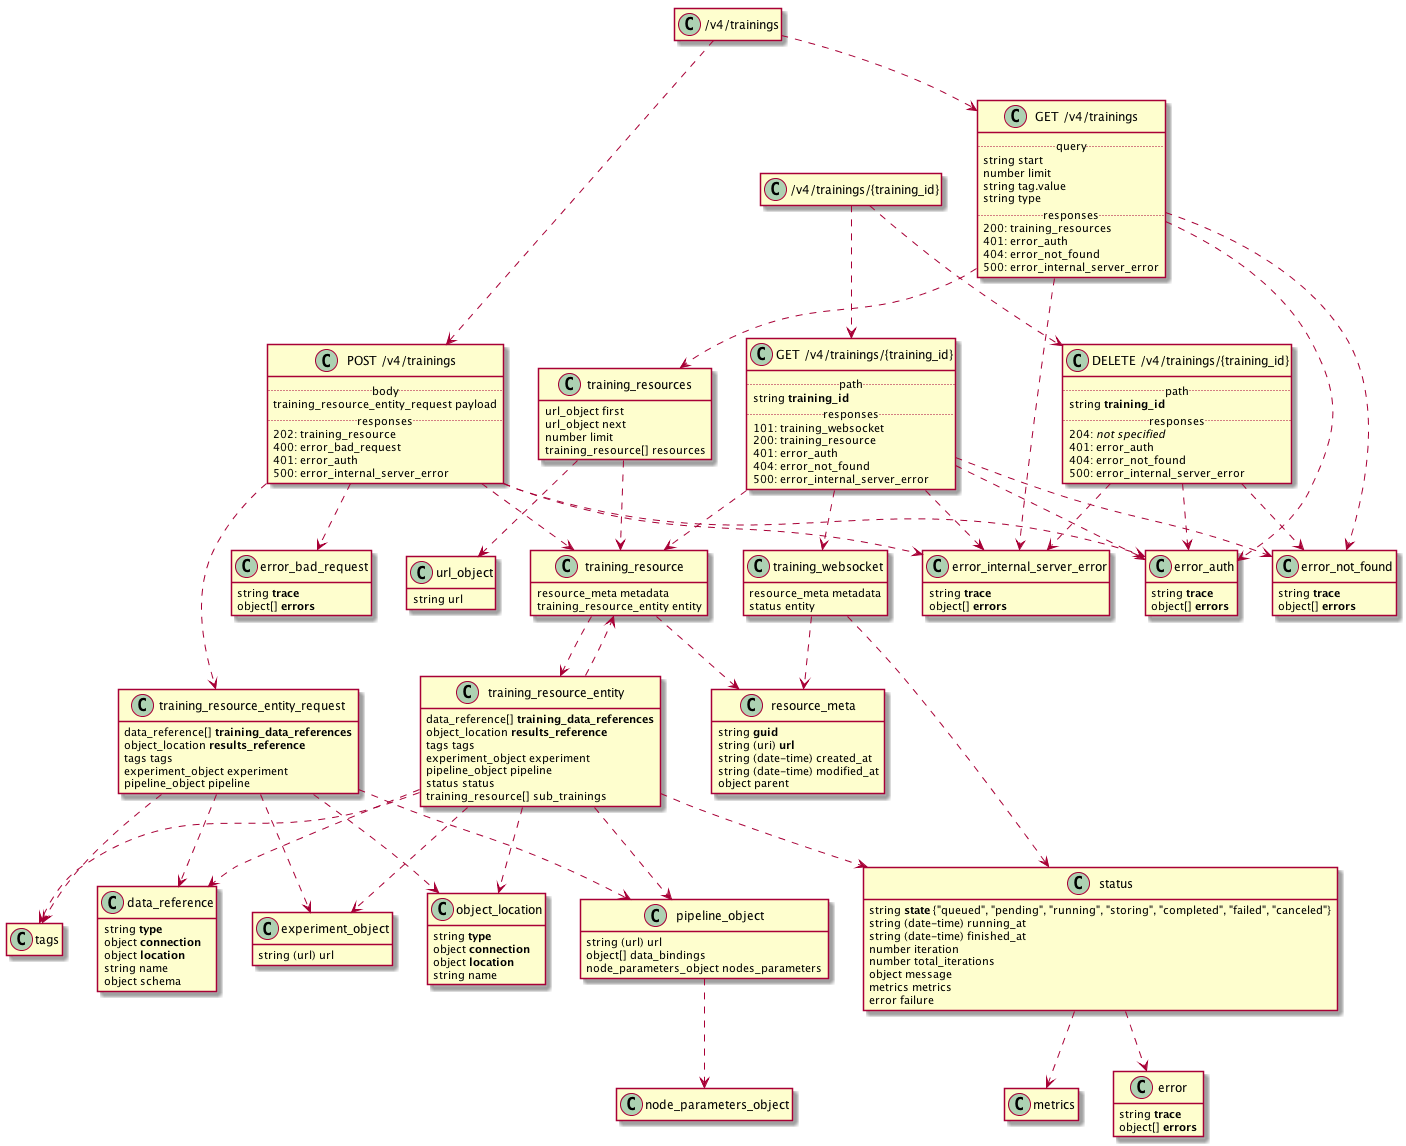

The diagram above was rendered by PlantUML. Its source (embedded in the PNG):
@startuml
hide empty members
set namespaceSeparator none

class "/v4/trainings" {
}

class "GET /v4/trainings" {
.. query ..
{field} string start
{field} number limit
{field} string tag.value
{field} string type
.. responses ..
200: {field} training_resources 
401: {field} error_auth 
404: {field} error_not_found 
500: {field} error_internal_server_error 
}

"GET /v4/trainings" ..> training_resources
"GET /v4/trainings" ..> error_internal_server_error
"GET /v4/trainings" ..> error_not_found
"GET /v4/trainings" ..> error_auth

class "POST /v4/trainings" {
.. body ..
{field} training_resource_entity_request payload
.. responses ..
202: {field} training_resource 
400: {field} error_bad_request 
401: {field} error_auth 
500: {field} error_internal_server_error 
}

"POST /v4/trainings" ..> error_bad_request
"POST /v4/trainings" ..> training_resource_entity_request
"POST /v4/trainings" ..> training_resource
"POST /v4/trainings" ..> error_internal_server_error
"POST /v4/trainings" ..> error_auth

"/v4/trainings" ..> "GET /v4/trainings"
"/v4/trainings" ..> "POST /v4/trainings"



class "/v4/trainings/{training_id}" {
}

class "DELETE /v4/trainings/{training_id}" {
.. path ..
{field} string <b>training_id</b>
.. responses ..
204: {field} <i>not specified</i> 
401: {field} error_auth 
404: {field} error_not_found 
500: {field} error_internal_server_error 
}

"DELETE /v4/trainings/{training_id}" ..> error_internal_server_error
"DELETE /v4/trainings/{training_id}" ..> error_not_found
"DELETE /v4/trainings/{training_id}" ..> error_auth

class "GET /v4/trainings/{training_id}" {
.. path ..
{field} string <b>training_id</b>
.. responses ..
101: {field} training_websocket 
200: {field} training_resource 
401: {field} error_auth 
404: {field} error_not_found 
500: {field} error_internal_server_error 
}

"GET /v4/trainings/{training_id}" ..> error_auth
"GET /v4/trainings/{training_id}" ..> error_not_found
"GET /v4/trainings/{training_id}" ..> training_resource
"GET /v4/trainings/{training_id}" ..> training_websocket
"GET /v4/trainings/{training_id}" ..> error_internal_server_error

"/v4/trainings/{training_id}" ..> "DELETE /v4/trainings/{training_id}"
"/v4/trainings/{training_id}" ..> "GET /v4/trainings/{training_id}"


class training_websocket {
    {field} resource_meta metadata
    {field} status entity
}

training_websocket ..> resource_meta
training_websocket ..> status


class training_resource_entity_request {
    {field} data_reference[] <b>training_data_references</b>
    {field} object_location <b>results_reference</b>
    {field} tags tags
    {field} experiment_object experiment
    {field} pipeline_object pipeline
}

training_resource_entity_request ..> data_reference
training_resource_entity_request ..> experiment_object
training_resource_entity_request ..> object_location
training_resource_entity_request ..> pipeline_object
training_resource_entity_request ..> tags


class experiment_object {
    {field} string (url) url
}



class pipeline_object {
    {field} string (url) url
    {field} object[] data_bindings
    {field} node_parameters_object nodes_parameters
}

pipeline_object ..> node_parameters_object


class node_parameters_object {
}



class status {
    {field} string <b>state</b> {"queued", "pending", "running", "storing", "completed", "failed", "canceled"}
    {field} string (date-time) running_at
    {field} string (date-time) finished_at
    {field} number iteration
    {field} number total_iterations
    {field} object message
    {field} metrics metrics
    {field} error failure
}

status ..> error
status ..> metrics


class training_resource_entity {
    {field} data_reference[] <b>training_data_references</b>
    {field} object_location <b>results_reference</b>
    {field} tags tags
    {field} experiment_object experiment
    {field} pipeline_object pipeline
    {field} status status
    {field} training_resource[] sub_trainings
}

training_resource_entity ..> data_reference
training_resource_entity ..> experiment_object
training_resource_entity ..> object_location
training_resource_entity ..> pipeline_object
training_resource_entity ..> status
training_resource_entity ..> tags
training_resource_entity ..> training_resource


class training_resource {
    {field} resource_meta metadata
    {field} training_resource_entity entity
}

training_resource ..> resource_meta
training_resource ..> training_resource_entity


class training_resources {
    {field} url_object first
    {field} url_object next
    {field} number limit
    {field} training_resource[] resources
}

training_resources ..> training_resource
training_resources ..> url_object


class url_object {
    {field} string url
}



class resource_meta {
    {field} string <b>guid</b>
    {field} string (uri) <b>url</b>
    {field} string (date-time) created_at
    {field} string (date-time) modified_at
    {field} object parent
}



class error {
    {field} string <b>trace</b>
    {field} object[] <b>errors</b>
}



class error_bad_request {
    {field} string <b>trace</b>
    {field} object[] <b>errors</b>
}



class error_not_found {
    {field} string <b>trace</b>
    {field} object[] <b>errors</b>
}



class error_internal_server_error {
    {field} string <b>trace</b>
    {field} object[] <b>errors</b>
}



class data_reference {
    {field} string <b>type</b>
    {field} object <b>connection</b>
    {field} object <b>location</b>
    {field} string name
    {field} object schema
}



class object_location {
    {field} string <b>type</b>
    {field} object <b>connection</b>
    {field} object <b>location</b>
    {field} string name
}



class metrics {
}



class tags {
}



class error_auth {
    {field} string <b>trace</b>
    {field} object[] <b>errors</b>
}


@enduml